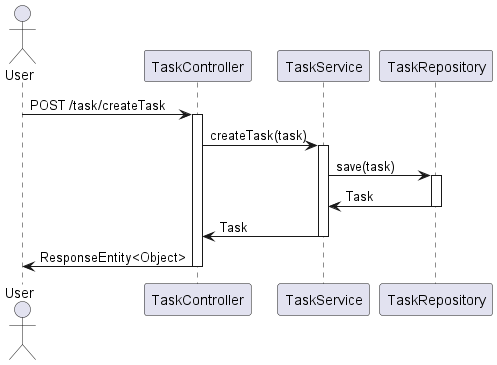

The diagram above was rendered by PlantUML. Its source (embedded in the PNG):
@startuml
actor User
User -> TaskController: POST /task/createTask
activate TaskController
TaskController -> TaskService: createTask(task)
activate TaskService
TaskService -> TaskRepository: save(task)
activate TaskRepository
TaskRepository -> TaskService: Task
deactivate TaskRepository
TaskService -> TaskController: Task
deactivate TaskService
TaskController -> User: ResponseEntity<Object>
deactivate TaskController
@enduml